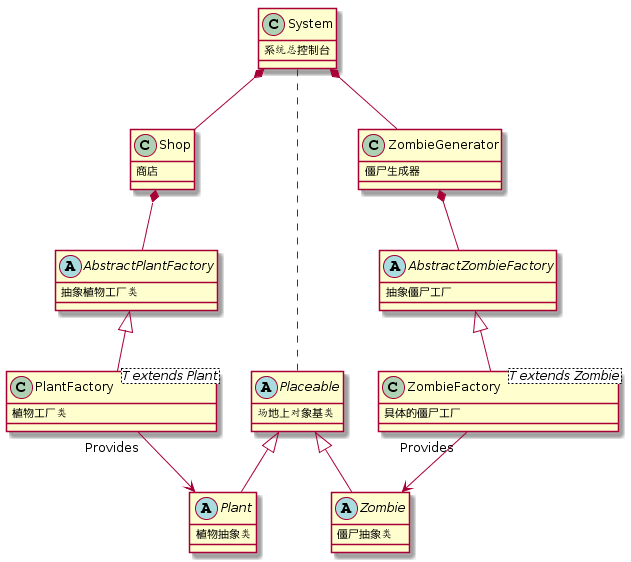

The diagram above was rendered by PlantUML. Its source (embedded in the PNG):
@startuml
class System{
     系统总控制台
 }

 class Shop{
     商店
 }

 System *-- Shop

 class ZombieGenerator{
     僵尸生成器
 }
 
 System *-- ZombieGenerator

 abstract class AbstractZombieFactory{
     抽象僵尸工厂
 }

 class ZombieFactory<T extends Zombie>{
     具体的僵尸工厂
 }

AbstractZombieFactory <|--  ZombieFactory
ZombieGenerator *-- AbstractZombieFactory

abstract class Placeable{
    场地上对象基类
}

abstract class Plant{
    植物抽象类
}

Placeable <|-- Plant

abstract class Zombie {
    僵尸抽象类
}

Placeable <|-- Zombie

ZombieFactory "Provides" --> Zombie

abstract class AbstractPlantFactory{
    抽象植物工厂类
}

class PlantFactory<T extends Plant>{
    植物工厂类
}

Shop *-- AbstractPlantFactory
AbstractPlantFactory <|-- PlantFactory
PlantFactory "Provides" --> Plant

System ... Placeable
@enduml